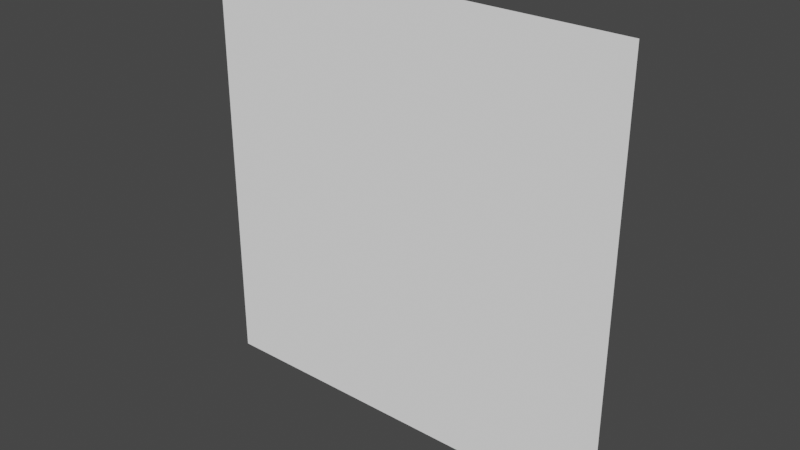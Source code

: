 # Source: Mod_Wall.blend  (saved by Blender 2.80.75; exported with 4.5.12 LTS)
import bpy
from mathutils import Matrix  # noqa: F401  (used for matrix-valued properties, if any)

bpy.ops.wm.read_factory_settings(use_empty=True)
scene = bpy.context.scene
scene.name = 'Scene'

# ---- collections
col_collection = bpy.data.collections.new('Collection'); scene.collection.children.link(col_collection)

# ---- materials (node trees are filled in below, after node groups)
mat_material = bpy.data.materials.new('Material')
mat_material.alpha_threshold = 0.0
mat_material.use_transparent_shadow = False
mat_material.line_color = (0.0, 0.0, 0.0, 1.0)

# ---- material node trees
mat_material.use_nodes = True; mat_material.node_tree.nodes.clear()
_N = mat_material.node_tree.nodes; _L = mat_material.node_tree.links
n0 = _N.new('ShaderNodeOutputMaterial'); n0.name = 'Material Output'; n0.location = (300, 300)
n1 = _N.new('ShaderNodeBsdfPrincipled'); n1.name = 'Principled BSDF'; n1.location = (10, 300)
n1.distribution = 'GGX'
n1.subsurface_method = 'BURLEY'
n1.inputs[2].default_value = 0.0
n1.inputs[3].default_value = 1.45
n1.inputs[13].default_value = 0.0
n1.inputs[27].default_value = (0.0, 0.0, 0.0, 1.0)
n1.inputs[28].default_value = 1.0
n2 = _N.new('ShaderNodeRGB'); n2.name = 'RGB'; n2.location = (-280, 280)
n2.outputs[0].default_value = (1.0, 1.0, 1.0, 1.0)
_L.new(n1.outputs[0], n0.inputs[0])
_L.new(n2.outputs[0], n1.inputs[0])
n0.is_active_output = True

# ---- world
world_world = bpy.data.worlds.new('World'); scene.world = world_world
world_world.use_nodes = True; world_world.node_tree.nodes.clear()
_N = world_world.node_tree.nodes; _L = world_world.node_tree.links
n0 = _N.new('ShaderNodeOutputWorld'); n0.name = 'World Output'; n0.location = (300, 300)
n1 = _N.new('ShaderNodeBackground'); n1.name = 'Background'; n1.location = (10, 300)
n1.inputs[0].default_value = (0.05088, 0.05088, 0.05088, 1.0)
_L.new(n1.outputs[0], n0.inputs[0])
n0.is_active_output = True
world_world.color = (0.05088, 0.05088, 0.05088)
world_world.use_sun_shadow = False
world_world.sun_shadow_jitter_overblur = 0.0

# ---- meshes
me_cube = bpy.data.meshes.new('Cube')
me_cube.from_pydata([(0.5, 0.5, 0.0), (-0.5, 0.5, 0.0), (0.5, 0.5, -1.0), (-0.5, 0.5, -1.0)], [], [(0, 2, 3, 1)])
_uv = me_cube.uv_layers.new(name='UVMap')
_uv.uv.foreach_set('vector', [0.875, 0.875, 0.875, 0.125, 0.125, 0.125, 0.125, 0.875])
me_cube.materials.append(mat_material)
me_cube.use_remesh_preserve_volume = False
me_cube.use_remesh_preserve_attributes = False
me_cube.use_mirror_vertex_groups = False
me_cube.update()

# ---- objects
ob_model = bpy.data.objects.new('Model', me_cube)

# ---- transforms, parenting, visibility, modifiers, constraints
ob_model.location = (0.0, 0.0, 0.0)
ob_model.lock_rotations_4d = False
ob_model.empty_display_type = 'ARROWS'
ob_model.lineart.crease_threshold = 0.0

# ---- collection membership
col_collection.objects.link(ob_model)

# ---- scene / render settings (as saved in the file)
scene.frame_start = 1; scene.frame_end = 250; scene.frame_set(1)
scene.render.engine = 'BLENDER_EEVEE_NEXT'
scene.cycles.use_denoising = False
scene.cycles.samples = 128
scene.cycles.sampling_pattern = 'TABULATED_SOBOL'
scene.cycles.use_adaptive_sampling = False
scene.cycles.use_light_tree = False
scene.view_settings.view_transform = 'Filmic'
bpy.context.view_layer.update()

# ---- added for rendering (the .blend has no active camera and no usable light): camera, sun
cam_auto = bpy.data.cameras.new('AutoCamera')
cam_auto.lens = 50.0
cam_auto.sensor_width = 36.0
cam_auto.clip_end = 1000.0
ob_auto_camera = bpy.data.objects.new('AutoCamera', cam_auto)
scene.collection.objects.link(ob_auto_camera)
ob_auto_camera.location = (1.30847, -1.07016, 0.546772)
ob_auto_camera.rotation_euler = (1.09748, -7.21219e-08, 0.694738)
scene.camera = ob_auto_camera
light_auto_sun = bpy.data.lights.new('AutoSun', 'SUN')
light_auto_sun.energy = 3.0
light_auto_sun.angle = 0.0523599
ob_auto_sun = bpy.data.objects.new('AutoSun', light_auto_sun)
scene.collection.objects.link(ob_auto_sun)
ob_auto_sun.rotation_euler = (0.872665, 0.174533, 0.523599)
bpy.context.view_layer.update()
